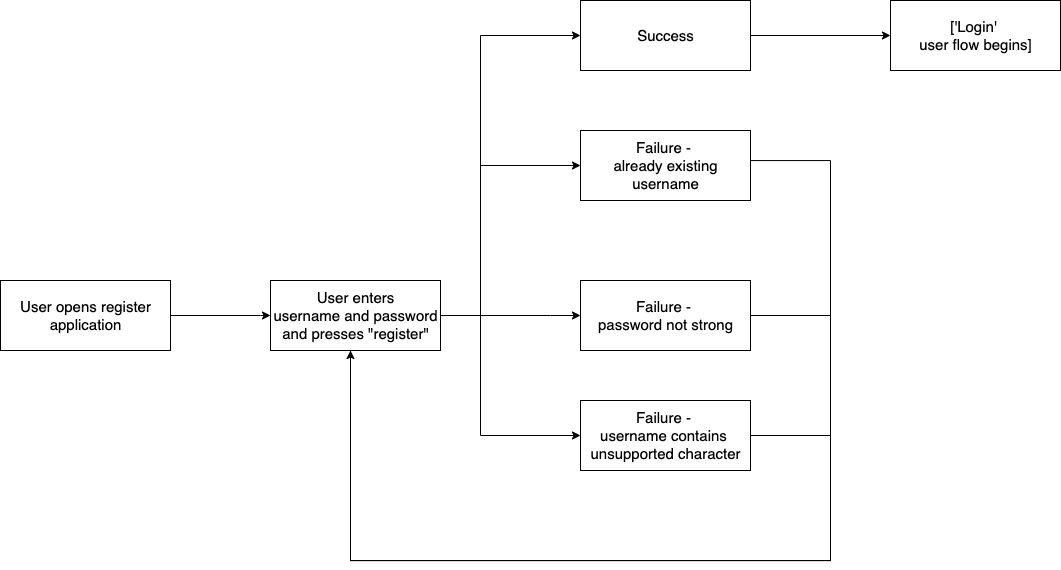

The diagram above was exported from draw.io. Its source (the exported page's mxGraphModel, read from the mxfile embedded in the PNG):
<mxGraphModel dx="1248" dy="1825" grid="1" gridSize="10" guides="1" tooltips="1" connect="1" arrows="1" fold="1" page="1" pageScale="1" pageWidth="827" pageHeight="1169" math="0" shadow="0">
  <root>
    <mxCell id="0" />
    <mxCell id="1" parent="0" />
    <mxCell id="v6v3XUDxroVeMD6Xb82f-1" value="&lt;font style=&quot;font-size: 15px&quot;&gt;User opens register&lt;br&gt;application&lt;br&gt;&lt;/font&gt;" style="html=1;" parent="1" vertex="1">
      <mxGeometry x="20" y="270" width="170" height="70" as="geometry" />
    </mxCell>
    <mxCell id="v6v3XUDxroVeMD6Xb82f-3" value="&lt;font style=&quot;font-size: 15px&quot;&gt;User enters&lt;br&gt;username and password&lt;br&gt;and presses &quot;register&quot;&lt;br&gt;&lt;/font&gt;" style="html=1;" parent="1" vertex="1">
      <mxGeometry x="290" y="270" width="170" height="70" as="geometry" />
    </mxCell>
    <mxCell id="v6v3XUDxroVeMD6Xb82f-6" value="" style="edgeStyle=elbowEdgeStyle;elbow=horizontal;endArrow=classic;html=1;rounded=0;fontSize=15;exitX=1;exitY=0.5;exitDx=0;exitDy=0;entryX=0;entryY=0.5;entryDx=0;entryDy=0;" parent="1" source="v6v3XUDxroVeMD6Xb82f-3" target="v6v3XUDxroVeMD6Xb82f-7" edge="1">
      <mxGeometry width="50" height="50" relative="1" as="geometry">
        <mxPoint x="490" y="251" as="sourcePoint" />
        <mxPoint x="540" y="51" as="targetPoint" />
        <Array as="points">
          <mxPoint x="500" y="121" />
        </Array>
      </mxGeometry>
    </mxCell>
    <mxCell id="v6v3XUDxroVeMD6Xb82f-7" value="&lt;span style=&quot;font-size: 15px&quot;&gt;Success&lt;br&gt;&lt;/span&gt;" style="html=1;" parent="1" vertex="1">
      <mxGeometry x="600" y="-10" width="170" height="70" as="geometry" />
    </mxCell>
    <mxCell id="v6v3XUDxroVeMD6Xb82f-8" value="" style="edgeStyle=elbowEdgeStyle;elbow=horizontal;endArrow=classic;html=1;rounded=0;fontSize=15;exitX=1;exitY=0.5;exitDx=0;exitDy=0;entryX=0;entryY=0.5;entryDx=0;entryDy=0;" parent="1" source="v6v3XUDxroVeMD6Xb82f-3" target="v6v3XUDxroVeMD6Xb82f-9" edge="1">
      <mxGeometry width="50" height="50" relative="1" as="geometry">
        <mxPoint x="450" y="216" as="sourcePoint" />
        <mxPoint x="540" y="121" as="targetPoint" />
        <Array as="points">
          <mxPoint x="570" y="290" />
        </Array>
      </mxGeometry>
    </mxCell>
    <mxCell id="v6v3XUDxroVeMD6Xb82f-9" value="&lt;span style=&quot;font-size: 15px&quot;&gt;Failure - &lt;br&gt;password not strong&lt;br&gt;&lt;/span&gt;" style="html=1;" parent="1" vertex="1">
      <mxGeometry x="600" y="270" width="170" height="70" as="geometry" />
    </mxCell>
    <mxCell id="v6v3XUDxroVeMD6Xb82f-10" value="&lt;span style=&quot;font-size: 15px&quot;&gt;Failure - &lt;/span&gt;&lt;br&gt;&lt;span style=&quot;font-size: 15px&quot;&gt;username contains &lt;/span&gt;&lt;br&gt;&lt;span style=&quot;font-size: 15px&quot;&gt;unsupported&amp;nbsp;character&lt;/span&gt;" style="html=1;" parent="1" vertex="1">
      <mxGeometry x="600" y="390" width="170" height="70" as="geometry" />
    </mxCell>
    <mxCell id="v6v3XUDxroVeMD6Xb82f-12" value="" style="edgeStyle=elbowEdgeStyle;elbow=horizontal;endArrow=classic;html=1;rounded=0;fontSize=15;exitX=1;exitY=0.5;exitDx=0;exitDy=0;entryX=0;entryY=0.5;entryDx=0;entryDy=0;" parent="1" source="v6v3XUDxroVeMD6Xb82f-3" target="v6v3XUDxroVeMD6Xb82f-10" edge="1">
      <mxGeometry width="50" height="50" relative="1" as="geometry">
        <mxPoint x="450" y="216" as="sourcePoint" />
        <mxPoint x="550" y="131" as="targetPoint" />
        <Array as="points">
          <mxPoint x="500" y="300" />
          <mxPoint x="500" y="171" />
        </Array>
      </mxGeometry>
    </mxCell>
    <mxCell id="v6v3XUDxroVeMD6Xb82f-17" value="" style="edgeStyle=orthogonalEdgeStyle;endArrow=none;html=1;rounded=0;fontSize=15;exitX=1;exitY=0.5;exitDx=0;exitDy=0;elbow=vertical;endFill=0;" parent="1" source="v6v3XUDxroVeMD6Xb82f-9" edge="1">
      <mxGeometry width="50" height="50" relative="1" as="geometry">
        <mxPoint x="390" y="371" as="sourcePoint" />
        <mxPoint x="370" y="340" as="targetPoint" />
        <Array as="points">
          <mxPoint x="850" y="305" />
          <mxPoint x="850" y="550" />
          <mxPoint x="370" y="550" />
        </Array>
      </mxGeometry>
    </mxCell>
    <mxCell id="v6v3XUDxroVeMD6Xb82f-18" value="" style="edgeStyle=orthogonalEdgeStyle;endArrow=classic;html=1;rounded=0;fontSize=15;exitX=1;exitY=0.5;exitDx=0;exitDy=0;elbow=vertical;endFill=1;" parent="1" source="v6v3XUDxroVeMD6Xb82f-10" edge="1">
      <mxGeometry width="50" height="50" relative="1" as="geometry">
        <mxPoint x="713" y="386" as="sourcePoint" />
        <mxPoint x="370" y="340" as="targetPoint" />
        <Array as="points">
          <mxPoint x="850" y="425" />
          <mxPoint x="850" y="550" />
          <mxPoint x="370" y="550" />
          <mxPoint x="370" y="340" />
        </Array>
      </mxGeometry>
    </mxCell>
    <mxCell id="v6v3XUDxroVeMD6Xb82f-21" value="&lt;span style=&quot;font-size: 15px&quot;&gt;Failure -&amp;nbsp;&lt;br&gt;already existing&lt;br&gt;username&lt;br&gt;&lt;/span&gt;" style="html=1;" parent="1" vertex="1">
      <mxGeometry x="600" y="120" width="170" height="70" as="geometry" />
    </mxCell>
    <mxCell id="v6v3XUDxroVeMD6Xb82f-22" value="" style="edgeStyle=elbowEdgeStyle;elbow=horizontal;endArrow=classic;html=1;rounded=0;fontSize=15;exitX=1;exitY=0.5;exitDx=0;exitDy=0;entryX=0;entryY=0.5;entryDx=0;entryDy=0;" parent="1" source="v6v3XUDxroVeMD6Xb82f-3" target="v6v3XUDxroVeMD6Xb82f-21" edge="1">
      <mxGeometry width="50" height="50" relative="1" as="geometry">
        <mxPoint x="450" y="216" as="sourcePoint" />
        <mxPoint x="551" y="35" as="targetPoint" />
        <Array as="points">
          <mxPoint x="500" y="121" />
        </Array>
      </mxGeometry>
    </mxCell>
    <mxCell id="v6v3XUDxroVeMD6Xb82f-23" value="" style="endArrow=classic;html=1;rounded=0;fontSize=15;elbow=vertical;exitX=1;exitY=0.5;exitDx=0;exitDy=0;entryX=0;entryY=0.5;entryDx=0;entryDy=0;" parent="1" source="v6v3XUDxroVeMD6Xb82f-7" target="v6v3XUDxroVeMD6Xb82f-27" edge="1">
      <mxGeometry width="50" height="50" relative="1" as="geometry">
        <mxPoint x="490" y="241" as="sourcePoint" />
        <mxPoint x="830" y="25" as="targetPoint" />
        <Array as="points">
          <mxPoint x="770" y="25" />
        </Array>
      </mxGeometry>
    </mxCell>
    <mxCell id="v6v3XUDxroVeMD6Xb82f-27" value="&lt;span style=&quot;font-size: 15px&quot;&gt;['Login' &lt;br&gt;user flow begins]&lt;br&gt;&lt;/span&gt;" style="html=1;" parent="1" vertex="1">
      <mxGeometry x="910" y="-10" width="170" height="70" as="geometry" />
    </mxCell>
    <mxCell id="EiRf2BuGMDl1JyYqFtZC-1" value="" style="edgeStyle=elbowEdgeStyle;elbow=horizontal;endArrow=classic;html=1;rounded=0;exitX=1;exitY=0.5;exitDx=0;exitDy=0;entryX=0;entryY=0.5;entryDx=0;entryDy=0;" edge="1" parent="1" source="v6v3XUDxroVeMD6Xb82f-1" target="v6v3XUDxroVeMD6Xb82f-3">
      <mxGeometry width="50" height="50" relative="1" as="geometry">
        <mxPoint x="580" y="390" as="sourcePoint" />
        <mxPoint x="230" y="190" as="targetPoint" />
        <Array as="points">
          <mxPoint x="280" y="305" />
          <mxPoint x="230" y="305" />
        </Array>
      </mxGeometry>
    </mxCell>
    <mxCell id="EiRf2BuGMDl1JyYqFtZC-6" value="" style="edgeStyle=orthogonalEdgeStyle;endArrow=none;html=1;rounded=0;fontSize=15;exitX=1;exitY=0.5;exitDx=0;exitDy=0;elbow=vertical;endFill=0;entryX=0.5;entryY=1;entryDx=0;entryDy=0;" edge="1" parent="1" source="v6v3XUDxroVeMD6Xb82f-21" target="v6v3XUDxroVeMD6Xb82f-3">
      <mxGeometry width="50" height="50" relative="1" as="geometry">
        <mxPoint x="780" y="315" as="sourcePoint" />
        <mxPoint x="380" y="360" as="targetPoint" />
        <Array as="points">
          <mxPoint x="770" y="150" />
          <mxPoint x="850" y="150" />
          <mxPoint x="850" y="550" />
          <mxPoint x="370" y="550" />
          <mxPoint x="370" y="340" />
        </Array>
      </mxGeometry>
    </mxCell>
  </root>
</mxGraphModel>